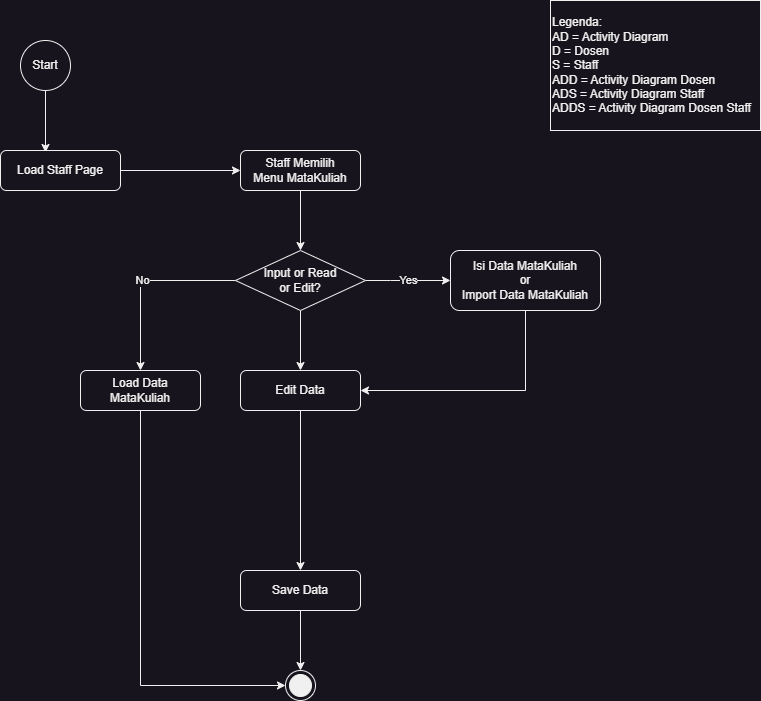

The diagram above was exported from draw.io. Its source (the exported page's mxGraphModel, read from the mxfile embedded in the PNG):
<mxGraphModel dx="1434" dy="756" grid="1" gridSize="10" guides="1" tooltips="1" connect="1" arrows="1" fold="1" page="1" pageScale="1" pageWidth="850" pageHeight="1100" math="0" shadow="0">
  <root>
    <mxCell id="0" />
    <mxCell id="1" parent="0" />
    <mxCell id="D7pDDPYOXJDVIkXaIx5I-1" style="edgeStyle=orthogonalEdgeStyle;rounded=0;orthogonalLoop=1;jettySize=auto;html=1;exitX=0.5;exitY=1;exitDx=0;exitDy=0;entryX=0.375;entryY=0.05;entryDx=0;entryDy=0;entryPerimeter=0;endArrow=classic;endFill=1;" parent="1" source="D7pDDPYOXJDVIkXaIx5I-2" target="D7pDDPYOXJDVIkXaIx5I-4" edge="1">
      <mxGeometry relative="1" as="geometry" />
    </mxCell>
    <mxCell id="D7pDDPYOXJDVIkXaIx5I-2" value="Start" style="ellipse;whiteSpace=wrap;html=1;" parent="1" vertex="1">
      <mxGeometry x="110" y="40" width="50" height="50" as="geometry" />
    </mxCell>
    <mxCell id="D7pDDPYOXJDVIkXaIx5I-3" style="edgeStyle=orthogonalEdgeStyle;rounded=0;orthogonalLoop=1;jettySize=auto;html=1;exitX=1;exitY=0.5;exitDx=0;exitDy=0;entryX=0;entryY=0.5;entryDx=0;entryDy=0;endArrow=classic;endFill=1;" parent="1" source="D7pDDPYOXJDVIkXaIx5I-4" target="D7pDDPYOXJDVIkXaIx5I-6" edge="1">
      <mxGeometry relative="1" as="geometry" />
    </mxCell>
    <mxCell id="D7pDDPYOXJDVIkXaIx5I-4" value="Load Staff Page" style="rounded=1;whiteSpace=wrap;html=1;fontSize=12;glass=0;strokeWidth=1;shadow=0;" parent="1" vertex="1">
      <mxGeometry x="90" y="150" width="120" height="40" as="geometry" />
    </mxCell>
    <mxCell id="D7pDDPYOXJDVIkXaIx5I-5" style="edgeStyle=orthogonalEdgeStyle;rounded=0;orthogonalLoop=1;jettySize=auto;html=1;exitX=0.5;exitY=1;exitDx=0;exitDy=0;entryX=0.5;entryY=0;entryDx=0;entryDy=0;endArrow=classic;endFill=1;" parent="1" source="D7pDDPYOXJDVIkXaIx5I-6" target="D7pDDPYOXJDVIkXaIx5I-10" edge="1">
      <mxGeometry relative="1" as="geometry" />
    </mxCell>
    <mxCell id="D7pDDPYOXJDVIkXaIx5I-6" value="Staff Memilih&lt;br&gt;Menu MataKuliah" style="rounded=1;whiteSpace=wrap;html=1;fontSize=12;glass=0;strokeWidth=1;shadow=0;" parent="1" vertex="1">
      <mxGeometry x="330" y="150" width="120" height="40" as="geometry" />
    </mxCell>
    <mxCell id="D7pDDPYOXJDVIkXaIx5I-7" value="Yes" style="edgeStyle=orthogonalEdgeStyle;rounded=0;orthogonalLoop=1;jettySize=auto;html=1;exitX=1;exitY=0.5;exitDx=0;exitDy=0;endArrow=classic;endFill=1;" parent="1" source="D7pDDPYOXJDVIkXaIx5I-10" target="D7pDDPYOXJDVIkXaIx5I-12" edge="1">
      <mxGeometry relative="1" as="geometry">
        <Array as="points">
          <mxPoint x="480" y="280" />
          <mxPoint x="480" y="280" />
        </Array>
      </mxGeometry>
    </mxCell>
    <mxCell id="D7pDDPYOXJDVIkXaIx5I-8" value="No" style="edgeStyle=orthogonalEdgeStyle;rounded=0;orthogonalLoop=1;jettySize=auto;html=1;exitX=0;exitY=0.5;exitDx=0;exitDy=0;endArrow=classic;endFill=1;" parent="1" source="D7pDDPYOXJDVIkXaIx5I-10" target="D7pDDPYOXJDVIkXaIx5I-14" edge="1">
      <mxGeometry relative="1" as="geometry" />
    </mxCell>
    <mxCell id="D7pDDPYOXJDVIkXaIx5I-9" style="edgeStyle=orthogonalEdgeStyle;rounded=0;orthogonalLoop=1;jettySize=auto;html=1;exitX=0.5;exitY=1;exitDx=0;exitDy=0;endArrow=classic;endFill=1;" parent="1" source="D7pDDPYOXJDVIkXaIx5I-10" target="D7pDDPYOXJDVIkXaIx5I-19" edge="1">
      <mxGeometry relative="1" as="geometry" />
    </mxCell>
    <mxCell id="D7pDDPYOXJDVIkXaIx5I-10" value="Input or Read&lt;br&gt;or Edit?" style="rhombus;whiteSpace=wrap;html=1;" parent="1" vertex="1">
      <mxGeometry x="325" y="250" width="130" height="60" as="geometry" />
    </mxCell>
    <mxCell id="D7pDDPYOXJDVIkXaIx5I-11" style="edgeStyle=orthogonalEdgeStyle;rounded=0;orthogonalLoop=1;jettySize=auto;html=1;exitX=0.5;exitY=1;exitDx=0;exitDy=0;entryX=1;entryY=0.5;entryDx=0;entryDy=0;endArrow=classic;endFill=1;" parent="1" source="D7pDDPYOXJDVIkXaIx5I-12" target="D7pDDPYOXJDVIkXaIx5I-19" edge="1">
      <mxGeometry relative="1" as="geometry" />
    </mxCell>
    <mxCell id="D7pDDPYOXJDVIkXaIx5I-12" value="Isi Data MataKuliah&lt;br&gt;or&lt;br&gt;Import Data MataKuliah" style="rounded=1;whiteSpace=wrap;html=1;fontSize=12;glass=0;strokeWidth=1;shadow=0;" parent="1" vertex="1">
      <mxGeometry x="540" y="250" width="150" height="60" as="geometry" />
    </mxCell>
    <mxCell id="D7pDDPYOXJDVIkXaIx5I-13" style="edgeStyle=orthogonalEdgeStyle;rounded=0;orthogonalLoop=1;jettySize=auto;html=1;exitX=0.5;exitY=1;exitDx=0;exitDy=0;entryX=0;entryY=0.5;entryDx=0;entryDy=0;endArrow=classic;endFill=1;" parent="1" source="D7pDDPYOXJDVIkXaIx5I-14" target="lVHv6lxW0wP3QED8idby-1" edge="1">
      <mxGeometry relative="1" as="geometry">
        <mxPoint x="365" y="685" as="targetPoint" />
      </mxGeometry>
    </mxCell>
    <mxCell id="D7pDDPYOXJDVIkXaIx5I-14" value="Load Data MataKuliah" style="rounded=1;whiteSpace=wrap;html=1;fontSize=12;glass=0;strokeWidth=1;shadow=0;" parent="1" vertex="1">
      <mxGeometry x="170" y="370" width="120" height="40" as="geometry" />
    </mxCell>
    <mxCell id="D7pDDPYOXJDVIkXaIx5I-16" style="edgeStyle=orthogonalEdgeStyle;rounded=0;orthogonalLoop=1;jettySize=auto;html=1;exitX=0.5;exitY=1;exitDx=0;exitDy=0;endArrow=classic;endFill=1;" parent="1" source="D7pDDPYOXJDVIkXaIx5I-17" target="lVHv6lxW0wP3QED8idby-1" edge="1">
      <mxGeometry relative="1" as="geometry">
        <mxPoint x="390" y="660" as="targetPoint" />
      </mxGeometry>
    </mxCell>
    <mxCell id="D7pDDPYOXJDVIkXaIx5I-17" value="Save Data" style="rounded=1;whiteSpace=wrap;html=1;fontSize=12;glass=0;strokeWidth=1;shadow=0;" parent="1" vertex="1">
      <mxGeometry x="330" y="570" width="120" height="40" as="geometry" />
    </mxCell>
    <mxCell id="D7pDDPYOXJDVIkXaIx5I-18" style="edgeStyle=orthogonalEdgeStyle;rounded=0;orthogonalLoop=1;jettySize=auto;html=1;exitX=0.5;exitY=1;exitDx=0;exitDy=0;entryX=0.5;entryY=0;entryDx=0;entryDy=0;endArrow=classic;endFill=1;" parent="1" source="D7pDDPYOXJDVIkXaIx5I-19" target="D7pDDPYOXJDVIkXaIx5I-17" edge="1">
      <mxGeometry relative="1" as="geometry" />
    </mxCell>
    <mxCell id="D7pDDPYOXJDVIkXaIx5I-19" value="Edit Data" style="rounded=1;whiteSpace=wrap;html=1;fontSize=12;glass=0;strokeWidth=1;shadow=0;" parent="1" vertex="1">
      <mxGeometry x="330" y="370" width="120" height="40" as="geometry" />
    </mxCell>
    <mxCell id="lVHv6lxW0wP3QED8idby-1" value="" style="ellipse;html=1;shape=endState;fillColor=strokeColor;" parent="1" vertex="1">
      <mxGeometry x="375" y="670" width="30" height="30" as="geometry" />
    </mxCell>
    <mxCell id="6mIMorO4sla2sOFFaaOR-1" value="Legenda:&lt;br&gt;AD = Activity Diagram&lt;br&gt;D = Dosen&lt;br&gt;S = Staff&lt;br&gt;ADD = Activity Diagram Dosen&lt;br&gt;ADS = Activity Diagram&amp;nbsp;Staff&lt;br&gt;ADDS = Activity Diagram&amp;nbsp;Dosen Staff" style="rounded=0;whiteSpace=wrap;html=1;align=left;" vertex="1" parent="1">
      <mxGeometry x="640" width="210" height="130" as="geometry" />
    </mxCell>
  </root>
</mxGraphModel>